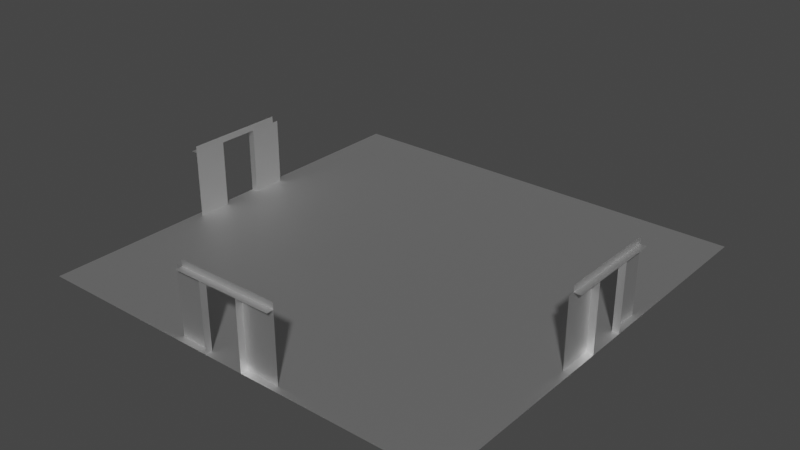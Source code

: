 # Source: template_room3-way.blend  (saved by Blender 2.82.7; exported with 4.5.12 LTS)
import bpy
from mathutils import Matrix  # noqa: F401  (used for matrix-valued properties, if any)

bpy.ops.wm.read_factory_settings(use_empty=True)
scene = bpy.context.scene
scene.name = 'Scene'

# ---- collections
col_collection = bpy.data.collections.new('Collection'); scene.collection.children.link(col_collection)

# ---- materials (node trees are filled in below, after node groups)
mat_drawnmesh0 = bpy.data.materials.new('drawnmesh0')
mat_drawnmesh0.use_transparent_shadow = False
mat_drawnmesh0.roughness = 0.5528
mat_drawnmesh0.specular_intensity = 1.0
mat_drawnmesh0.metallic = 1.0
mat_drawnmesh1 = bpy.data.materials.new('drawnmesh1')
mat_drawnmesh1.use_transparent_shadow = False
mat_drawnmesh1.roughness = 0.5528
mat_drawnmesh1.specular_intensity = 1.0
mat_drawnmesh1.metallic = 1.0
mat_drawnmesh2 = bpy.data.materials.new('drawnmesh2')
mat_drawnmesh2.use_transparent_shadow = False
mat_drawnmesh2.roughness = 0.5528
mat_drawnmesh2.specular_intensity = 1.0
mat_drawnmesh2.metallic = 1.0
mat_drawnmesh3 = bpy.data.materials.new('drawnmesh3')
mat_drawnmesh3.use_transparent_shadow = False
mat_drawnmesh3.roughness = 0.5528
mat_drawnmesh3.specular_intensity = 1.0
mat_drawnmesh3.metallic = 1.0
mat_drawnmesh4 = bpy.data.materials.new('drawnmesh4')
mat_drawnmesh4.use_transparent_shadow = False
mat_drawnmesh4.roughness = 0.5528
mat_drawnmesh4.specular_intensity = 1.0
mat_drawnmesh4.metallic = 1.0
mat_drawnmesh5 = bpy.data.materials.new('drawnmesh5')
mat_drawnmesh5.use_transparent_shadow = False
mat_drawnmesh5.roughness = 0.5528
mat_drawnmesh5.specular_intensity = 1.0
mat_drawnmesh5.metallic = 1.0
mat_drawnmesh6 = bpy.data.materials.new('drawnmesh6')
mat_drawnmesh6.use_transparent_shadow = False
mat_drawnmesh6.roughness = 0.5528
mat_drawnmesh6.specular_intensity = 1.0
mat_drawnmesh6.metallic = 1.0
mat_drawnmesh7 = bpy.data.materials.new('drawnmesh7')
mat_drawnmesh7.use_transparent_shadow = False
mat_drawnmesh7.roughness = 0.5528
mat_drawnmesh7.specular_intensity = 1.0
mat_drawnmesh7.metallic = 1.0
mat_drawnmesh8 = bpy.data.materials.new('drawnmesh8')
mat_drawnmesh8.use_transparent_shadow = False
mat_drawnmesh8.roughness = 0.5528
mat_drawnmesh8.specular_intensity = 1.0
mat_drawnmesh8.metallic = 1.0
mat_drawnmesh9 = bpy.data.materials.new('drawnmesh9')
mat_drawnmesh9.use_transparent_shadow = False
mat_drawnmesh9.roughness = 0.5528
mat_drawnmesh9.specular_intensity = 1.0
mat_drawnmesh9.metallic = 1.0
mat_drawnmesh10 = bpy.data.materials.new('drawnmesh10')
mat_drawnmesh10.use_transparent_shadow = False
mat_drawnmesh10.roughness = 0.5528
mat_drawnmesh10.specular_intensity = 1.0
mat_drawnmesh10.metallic = 1.0

# ---- material node trees
mat_drawnmesh0.use_nodes = True; mat_drawnmesh0.node_tree.nodes.clear()
_N = mat_drawnmesh0.node_tree.nodes; _L = mat_drawnmesh0.node_tree.links
n0 = _N.new('ShaderNodeOutputMaterial'); n0.name = 'Material Output'; n0.location = (300, 300)
n1 = _N.new('ShaderNodeBsdfPrincipled'); n1.name = 'Principled BSDF'; n1.location = (10, 300)
n1.distribution = 'GGX'
n1.subsurface_method = 'BURLEY'
n1.inputs[1].default_value = 1.0
n1.inputs[2].default_value = 0.5528
n1.inputs[3].default_value = 1.45
n1.inputs[13].default_value = 1.0
n1.inputs[27].default_value = (0.0, 0.0, 0.0, 1.0)
n1.inputs[28].default_value = 1.0
n2 = _N.new('ShaderNodeNormalMap'); n2.name = 'Normal Map'; n2.location = (-300, -300)
n2.label = 'Normal/Map'
_L.new(n1.outputs[0], n0.inputs[0])
_L.new(n2.outputs[0], n1.inputs[5])
n0.is_active_output = True
mat_drawnmesh1.use_nodes = True; mat_drawnmesh1.node_tree.nodes.clear()
_N = mat_drawnmesh1.node_tree.nodes; _L = mat_drawnmesh1.node_tree.links
n0 = _N.new('ShaderNodeOutputMaterial'); n0.name = 'Material Output'; n0.location = (300, 300)
n1 = _N.new('ShaderNodeBsdfPrincipled'); n1.name = 'Principled BSDF'; n1.location = (10, 300)
n1.distribution = 'GGX'
n1.subsurface_method = 'BURLEY'
n1.inputs[1].default_value = 1.0
n1.inputs[2].default_value = 0.5528
n1.inputs[3].default_value = 1.45
n1.inputs[13].default_value = 1.0
n1.inputs[27].default_value = (0.0, 0.0, 0.0, 1.0)
n1.inputs[28].default_value = 1.0
n2 = _N.new('ShaderNodeNormalMap'); n2.name = 'Normal Map'; n2.location = (-300, -300)
n2.label = 'Normal/Map'
_L.new(n1.outputs[0], n0.inputs[0])
_L.new(n2.outputs[0], n1.inputs[5])
n0.is_active_output = True
mat_drawnmesh2.use_nodes = True; mat_drawnmesh2.node_tree.nodes.clear()
_N = mat_drawnmesh2.node_tree.nodes; _L = mat_drawnmesh2.node_tree.links
n0 = _N.new('ShaderNodeOutputMaterial'); n0.name = 'Material Output'; n0.location = (300, 300)
n1 = _N.new('ShaderNodeBsdfPrincipled'); n1.name = 'Principled BSDF'; n1.location = (10, 300)
n1.distribution = 'GGX'
n1.subsurface_method = 'BURLEY'
n1.inputs[1].default_value = 1.0
n1.inputs[2].default_value = 0.5528
n1.inputs[3].default_value = 1.45
n1.inputs[13].default_value = 1.0
n1.inputs[27].default_value = (0.0, 0.0, 0.0, 1.0)
n1.inputs[28].default_value = 1.0
n2 = _N.new('ShaderNodeNormalMap'); n2.name = 'Normal Map'; n2.location = (-300, -300)
n2.label = 'Normal/Map'
_L.new(n1.outputs[0], n0.inputs[0])
_L.new(n2.outputs[0], n1.inputs[5])
n0.is_active_output = True
mat_drawnmesh3.use_nodes = True; mat_drawnmesh3.node_tree.nodes.clear()
_N = mat_drawnmesh3.node_tree.nodes; _L = mat_drawnmesh3.node_tree.links
n0 = _N.new('ShaderNodeOutputMaterial'); n0.name = 'Material Output'; n0.location = (300, 300)
n1 = _N.new('ShaderNodeBsdfPrincipled'); n1.name = 'Principled BSDF'; n1.location = (10, 300)
n1.distribution = 'GGX'
n1.subsurface_method = 'BURLEY'
n1.inputs[1].default_value = 1.0
n1.inputs[2].default_value = 0.5528
n1.inputs[3].default_value = 1.45
n1.inputs[13].default_value = 1.0
n1.inputs[27].default_value = (0.0, 0.0, 0.0, 1.0)
n1.inputs[28].default_value = 1.0
n2 = _N.new('ShaderNodeNormalMap'); n2.name = 'Normal Map'; n2.location = (-300, -300)
n2.label = 'Normal/Map'
_L.new(n1.outputs[0], n0.inputs[0])
_L.new(n2.outputs[0], n1.inputs[5])
n0.is_active_output = True
mat_drawnmesh4.use_nodes = True; mat_drawnmesh4.node_tree.nodes.clear()
_N = mat_drawnmesh4.node_tree.nodes; _L = mat_drawnmesh4.node_tree.links
n0 = _N.new('ShaderNodeOutputMaterial'); n0.name = 'Material Output'; n0.location = (300, 300)
n1 = _N.new('ShaderNodeBsdfPrincipled'); n1.name = 'Principled BSDF'; n1.location = (10, 300)
n1.distribution = 'GGX'
n1.subsurface_method = 'BURLEY'
n1.inputs[1].default_value = 1.0
n1.inputs[2].default_value = 0.5528
n1.inputs[3].default_value = 1.45
n1.inputs[13].default_value = 1.0
n1.inputs[27].default_value = (0.0, 0.0, 0.0, 1.0)
n1.inputs[28].default_value = 1.0
n2 = _N.new('ShaderNodeNormalMap'); n2.name = 'Normal Map'; n2.location = (-300, -300)
n2.label = 'Normal/Map'
_L.new(n1.outputs[0], n0.inputs[0])
_L.new(n2.outputs[0], n1.inputs[5])
n0.is_active_output = True
mat_drawnmesh5.use_nodes = True; mat_drawnmesh5.node_tree.nodes.clear()
_N = mat_drawnmesh5.node_tree.nodes; _L = mat_drawnmesh5.node_tree.links
n0 = _N.new('ShaderNodeOutputMaterial'); n0.name = 'Material Output'; n0.location = (300, 300)
n1 = _N.new('ShaderNodeBsdfPrincipled'); n1.name = 'Principled BSDF'; n1.location = (10, 300)
n1.distribution = 'GGX'
n1.subsurface_method = 'BURLEY'
n1.inputs[1].default_value = 1.0
n1.inputs[2].default_value = 0.5528
n1.inputs[3].default_value = 1.45
n1.inputs[13].default_value = 1.0
n1.inputs[27].default_value = (0.0, 0.0, 0.0, 1.0)
n1.inputs[28].default_value = 1.0
n2 = _N.new('ShaderNodeNormalMap'); n2.name = 'Normal Map'; n2.location = (-300, -300)
n2.label = 'Normal/Map'
_L.new(n1.outputs[0], n0.inputs[0])
_L.new(n2.outputs[0], n1.inputs[5])
n0.is_active_output = True
mat_drawnmesh6.use_nodes = True; mat_drawnmesh6.node_tree.nodes.clear()
_N = mat_drawnmesh6.node_tree.nodes; _L = mat_drawnmesh6.node_tree.links
n0 = _N.new('ShaderNodeOutputMaterial'); n0.name = 'Material Output'; n0.location = (300, 300)
n1 = _N.new('ShaderNodeBsdfPrincipled'); n1.name = 'Principled BSDF'; n1.location = (10, 300)
n1.distribution = 'GGX'
n1.subsurface_method = 'BURLEY'
n1.inputs[1].default_value = 1.0
n1.inputs[2].default_value = 0.5528
n1.inputs[3].default_value = 1.45
n1.inputs[13].default_value = 1.0
n1.inputs[27].default_value = (0.0, 0.0, 0.0, 1.0)
n1.inputs[28].default_value = 1.0
n2 = _N.new('ShaderNodeNormalMap'); n2.name = 'Normal Map'; n2.location = (-300, -300)
n2.label = 'Normal/Map'
_L.new(n1.outputs[0], n0.inputs[0])
_L.new(n2.outputs[0], n1.inputs[5])
n0.is_active_output = True
mat_drawnmesh7.use_nodes = True; mat_drawnmesh7.node_tree.nodes.clear()
_N = mat_drawnmesh7.node_tree.nodes; _L = mat_drawnmesh7.node_tree.links
n0 = _N.new('ShaderNodeOutputMaterial'); n0.name = 'Material Output'; n0.location = (300, 300)
n1 = _N.new('ShaderNodeBsdfPrincipled'); n1.name = 'Principled BSDF'; n1.location = (10, 300)
n1.distribution = 'GGX'
n1.subsurface_method = 'BURLEY'
n1.inputs[1].default_value = 1.0
n1.inputs[2].default_value = 0.5528
n1.inputs[3].default_value = 1.45
n1.inputs[13].default_value = 1.0
n1.inputs[27].default_value = (0.0, 0.0, 0.0, 1.0)
n1.inputs[28].default_value = 1.0
n2 = _N.new('ShaderNodeNormalMap'); n2.name = 'Normal Map'; n2.location = (-300, -300)
n2.label = 'Normal/Map'
_L.new(n1.outputs[0], n0.inputs[0])
_L.new(n2.outputs[0], n1.inputs[5])
n0.is_active_output = True
mat_drawnmesh8.use_nodes = True; mat_drawnmesh8.node_tree.nodes.clear()
_N = mat_drawnmesh8.node_tree.nodes; _L = mat_drawnmesh8.node_tree.links
n0 = _N.new('ShaderNodeOutputMaterial'); n0.name = 'Material Output'; n0.location = (300, 300)
n1 = _N.new('ShaderNodeBsdfPrincipled'); n1.name = 'Principled BSDF'; n1.location = (10, 300)
n1.distribution = 'GGX'
n1.subsurface_method = 'BURLEY'
n1.inputs[1].default_value = 1.0
n1.inputs[2].default_value = 0.5528
n1.inputs[3].default_value = 1.45
n1.inputs[13].default_value = 1.0
n1.inputs[27].default_value = (0.0, 0.0, 0.0, 1.0)
n1.inputs[28].default_value = 1.0
n2 = _N.new('ShaderNodeNormalMap'); n2.name = 'Normal Map'; n2.location = (-300, -300)
n2.label = 'Normal/Map'
_L.new(n1.outputs[0], n0.inputs[0])
_L.new(n2.outputs[0], n1.inputs[5])
n0.is_active_output = True
mat_drawnmesh9.use_nodes = True; mat_drawnmesh9.node_tree.nodes.clear()
_N = mat_drawnmesh9.node_tree.nodes; _L = mat_drawnmesh9.node_tree.links
n0 = _N.new('ShaderNodeOutputMaterial'); n0.name = 'Material Output'; n0.location = (300, 300)
n1 = _N.new('ShaderNodeBsdfPrincipled'); n1.name = 'Principled BSDF'; n1.location = (10, 300)
n1.distribution = 'GGX'
n1.subsurface_method = 'BURLEY'
n1.inputs[1].default_value = 1.0
n1.inputs[2].default_value = 0.5528
n1.inputs[3].default_value = 1.45
n1.inputs[13].default_value = 1.0
n1.inputs[27].default_value = (0.0, 0.0, 0.0, 1.0)
n1.inputs[28].default_value = 1.0
n2 = _N.new('ShaderNodeNormalMap'); n2.name = 'Normal Map'; n2.location = (-300, -300)
n2.label = 'Normal/Map'
_L.new(n1.outputs[0], n0.inputs[0])
_L.new(n2.outputs[0], n1.inputs[5])
n0.is_active_output = True
mat_drawnmesh10.use_nodes = True; mat_drawnmesh10.node_tree.nodes.clear()
_N = mat_drawnmesh10.node_tree.nodes; _L = mat_drawnmesh10.node_tree.links
n0 = _N.new('ShaderNodeOutputMaterial'); n0.name = 'Material Output'; n0.location = (300, 300)
n1 = _N.new('ShaderNodeBsdfPrincipled'); n1.name = 'Principled BSDF'; n1.location = (10, 300)
n1.distribution = 'GGX'
n1.subsurface_method = 'BURLEY'
n1.inputs[1].default_value = 1.0
n1.inputs[2].default_value = 0.5528
n1.inputs[3].default_value = 1.45
n1.inputs[13].default_value = 1.0
n1.inputs[27].default_value = (0.0, 0.0, 0.0, 1.0)
n1.inputs[28].default_value = 1.0
n2 = _N.new('ShaderNodeNormalMap'); n2.name = 'Normal Map'; n2.location = (-300, -300)
n2.label = 'Normal/Map'
_L.new(n1.outputs[0], n0.inputs[0])
_L.new(n2.outputs[0], n1.inputs[5])
n0.is_active_output = True

# ---- world
world_world = bpy.data.worlds.new('World'); scene.world = world_world
world_world.use_nodes = True; world_world.node_tree.nodes.clear()
_N = world_world.node_tree.nodes; _L = world_world.node_tree.links
n0 = _N.new('ShaderNodeOutputWorld'); n0.name = 'World Output'; n0.location = (300, 300)
n1 = _N.new('ShaderNodeBackground'); n1.name = 'Background'; n1.location = (10, 300)
n1.inputs[0].default_value = (0.05088, 0.05088, 0.05088, 1.0)
_L.new(n1.outputs[0], n0.inputs[0])
n0.is_active_output = True
world_world.color = (0.05088, 0.05088, 0.05088)
world_world.use_sun_shadow = False
world_world.sun_shadow_jitter_overblur = 0.0

# ---- meshes
me_mesh = bpy.data.meshes.new('Mesh')
me_mesh.from_pydata([(-768.0, 240.0, -169.5), (-744.0, 240.0, -169.5), (-744.0, 264.0, -169.5), (-744.0, 264.0, 192.0), (-744.0, 240.0, 192.0), (-768.0, 240.0, 192.0), (-744.0, 0.0, 192.0), (-744.0, 0.0, 72.0), (-768.0, 0.0, 72.0), (-744.0, 240.0, 72.0), (-744.0, 240.0, 192.0), (-768.0, 240.0, 192.0), (-768.0, 240.0, 72.0), (-744.0, 0.0, -192.0), (-768.0, 0.0, -72.0), (-744.0, 0.0, -72.0), (-744.0, 240.0, -192.0), (-744.0, 240.0, -72.0), (-768.0, 240.0, -72.0), (768.0, 240.0, 169.5), (744.0, 240.0, 169.5), (744.0, 264.0, 169.5), (744.0, 264.0, -192.0), (744.0, 240.0, -192.0), (768.0, 240.0, -192.0), (744.0, 0.0, -192.0), (744.0, 0.0, -72.0), (768.0, 0.0, -72.0), (744.0, 240.0, -72.0), (744.0, 240.0, -192.0), (768.0, 240.0, -72.0), (744.0, 0.0, 192.0), (768.0, 0.0, 72.0), (744.0, 0.0, 72.0), (744.0, 240.0, 192.0), (744.0, 240.0, 72.0), (768.0, 240.0, 72.0), (-169.5, 240.0, 768.0), (-169.5, 240.0, 744.0), (-169.5, 264.0, 744.0), (192.0, 264.0, 744.0), (192.0, 240.0, 744.0), (192.0, 240.0, 768.0), (192.0, 0.0, 744.0), (72.0, 0.0, 744.0), (72.0, 0.0, 768.0), (72.0, 240.0, 744.0), (192.0, 240.0, 744.0), (72.0, 240.0, 768.0), (-192.0, 0.0, 744.0), (-72.0, 0.0, 768.0), (-72.0, 0.0, 744.0), (-192.0, 240.0, 744.0), (-72.0, 240.0, 744.0), (-72.0, 240.0, 768.0), (742.5, 262.5, -168.0), (-768.0, 0.0, 768.0), (-768.0, 0.0, -768.0), (768.0, 0.0, -768.0), (768.0, 0.0, 768.0)], [(10, 11), (11, 12)], [(3, 1, 2), (4, 1, 3), (1, 5, 0), (4, 5, 1), (9, 6, 7), (10, 6, 9), (7, 12, 9), (8, 12, 7), (16, 15, 13), (17, 15, 16), (14, 17, 18), (15, 17, 14), (22, 20, 21), (23, 20, 22), (20, 24, 19), (23, 24, 20), (28, 25, 26), (29, 25, 28), (26, 30, 28), (27, 30, 26), (34, 33, 31), (35, 33, 34), (32, 35, 36), (33, 35, 32), (40, 38, 39), (41, 38, 40), (38, 42, 37), (41, 42, 38), (46, 43, 44), (47, 43, 46), (44, 48, 46), (45, 48, 44), (52, 51, 49), (53, 51, 52), (50, 53, 54), (51, 53, 50), (56, 58, 57), (59, 58, 56)])
me_mesh.polygons.foreach_set('use_smooth', [True] * 38)
me_mesh.polygons.foreach_set('material_index', [3, 3, 3, 3, 3, 3, 3, 3, 3, 3, 3, 3, 3, 3, 3, 3, 3, 3, 3, 3, 3, 3, 3, 3, 3, 3, 3, 3, 3, 3, 3, 3, 3, 3, 3, 3, 7, 7])
_k = set([(0, 1), (1, 2), (1, 4), (6, 7), (6, 9), (7, 8), (7, 9), (7, 12), (9, 10), (9, 12), (13, 15), (14, 15), (14, 17), (15, 16), (15, 17), (16, 17), (17, 18), (19, 20), (20, 21), (20, 23), (25, 26), (25, 28), (26, 27), (26, 28), (31, 33), (32, 33), (32, 35), (33, 34), (33, 35), (34, 35), (35, 36), (37, 38), (38, 39), (38, 41), (43, 44), (43, 46), (44, 45), (44, 46), (49, 51), (50, 51), (50, 53), (51, 52), (51, 53), (52, 53), (53, 54)])
me_mesh.attributes.new('sharp_edge', 'BOOLEAN', 'EDGE').data.foreach_set('value', [ (min(e.vertices), max(e.vertices)) in _k for e in me_mesh.edges])
_uv = me_mesh.uv_layers.new(name='UVMap')
_uv.uv.foreach_set('vector', [-0.7042, 0.916, 0.6217, 0.828, 0.6217, 0.916, -0.7042, 0.828, 0.6217, 0.828, -0.7042, 0.916, 0.6217, 2.729, -0.7042, 2.817, 0.6217, 2.817, -0.7042, 2.729, -0.7042, 2.817, 0.6217, 2.729, -0.2641, 0.828, -0.7042, -0.05227, -0.2641, -0.05227, -0.7042, 0.828, -0.7042, -0.05227, -0.2641, 0.828, -2.729, -0.05227, -2.817, 0.828, -2.729, 0.828, -2.817, -0.05227, -2.817, 0.828, -2.729, -0.05227, 0.7042, 0.828, 0.2641, -0.05227, 0.7042, -0.05227, 0.2641, 0.828, 0.2641, -0.05227, 0.7042, 0.828, -2.817, -0.05227, -2.729, 0.828, -2.817, 0.828, -2.729, -0.05227, -2.729, 0.828, -2.817, -0.05227, 0.7042, 0.916, -0.6217, 0.828, -0.6217, 0.916, 0.7042, 0.828, -0.6217, 0.828, 0.7042, 0.916, -0.6217, -2.729, 0.7042, -2.817, -0.6217, -2.817, 0.7042, -2.729, 0.7042, -2.817, -0.6217, -2.729, 0.2641, 0.828, 0.7042, -0.05227, 0.2641, -0.05227, 0.7042, 0.828, 0.7042, -0.05227, 0.2641, 0.828, 2.729, -0.05227, 2.817, 0.828, 2.729, 0.828, 2.817, -0.05227, 2.817, 0.828, 2.729, -0.05227, -0.7042, 0.828, -0.2641, -0.05227, -0.7042, -0.05227, -0.2641, 0.828, -0.2641, -0.05227, -0.7042, 0.828, 2.817, -0.05227, 2.729, 0.828, 2.817, 0.828, 2.729, -0.05227, 2.729, 0.828, 2.817, -0.05227, 0.7042, 0.916, -0.6217, 0.828, -0.6217, 0.916, 0.7042, 0.828, -0.6217, 0.828, 0.7042, 0.916, -0.6217, -2.781, 0.7042, -2.869, -0.6217, -2.869, 0.7042, -2.781, 0.7042, -2.869, -0.6217, -2.781, 0.2641, 0.828, 0.7042, -0.05227, 0.2641, -0.05227, 0.7042, 0.828, 0.7042, -0.05227, 0.2641, 0.828, -2.729, -0.05227, -2.817, 0.828, -2.729, 0.828, -2.817, -0.05227, -2.817, 0.828, -2.729, -0.05227, -0.7042, 0.828, -0.2641, -0.05227, -0.7042, -0.05227, -0.2641, 0.828, -0.2641, -0.05227, -0.7042, 0.828, -2.817, -0.05227, -2.729, 0.828, -2.817, 0.828, -2.729, -0.05227, -2.729, 0.828, -2.817, -0.05227, -4.0, -4.0, 4.0, 4.0, -4.0, 4.0, 4.0, -4.0, 4.0, 4.0, -4.0, -4.0])
me_mesh.materials.append(mat_drawnmesh0)
me_mesh.materials.append(mat_drawnmesh1)
me_mesh.materials.append(mat_drawnmesh2)
me_mesh.materials.append(mat_drawnmesh3)
me_mesh.materials.append(mat_drawnmesh4)
me_mesh.materials.append(mat_drawnmesh5)
me_mesh.materials.append(mat_drawnmesh6)
me_mesh.materials.append(mat_drawnmesh7)
me_mesh.materials.append(mat_drawnmesh8)
me_mesh.materials.append(mat_drawnmesh9)
me_mesh.materials.append(mat_drawnmesh10)
me_mesh.use_remesh_fix_poles = True
me_mesh.use_remesh_preserve_attributes = False
me_mesh.use_mirror_vertex_groups = False
me_mesh.update()
me_mesh.normals_split_custom_set([tuple(v) for v in zip(*[iter([1.0, 0.0, 0.0, 1.0, 0.0, 0.0, 1.0, 0.0, 0.0, 1.0, 0.0, 0.0, 1.0, 0.0, 0.0, 1.0, 0.0, 0.0, 0.0, -1.0, 0.0, 0.0, -1.0, 0.0, 0.0, -1.0, 0.0, 0.0, -1.0, 0.0, 0.0, -1.0, 0.0, 0.0, -1.0, 0.0, 1.0, 0.0, 0.0, 1.0, 0.0, 0.0, 1.0, 0.0, 0.0, 1.0, 0.0, 0.0, 1.0, 0.0, 0.0, 1.0, 0.0, 0.0, 0.0, 0.0, -1.0, 0.0, 0.0, -1.0, 0.0, 0.0, -1.0, 0.0, 0.0, -1.0, 0.0, 0.0, -1.0, 0.0, 0.0, -1.0, 1.0, 0.0, 0.0, 1.0, 0.0, 0.0, 1.0, 0.0, 0.0, 1.0, 0.0, 0.0, 1.0, 0.0, 0.0, 1.0, 0.0, 0.0, 0.0, 0.0, 1.0, 0.0, 0.0, 1.0, 0.0, 0.0, 1.0, 0.0, 0.0, 1.0, 0.0, 0.0, 1.0, 0.0, 0.0, 1.0, -1.0, 0.0, 0.0, -1.0, 0.0, 0.0, -1.0, 0.0, 0.0, -1.0, 0.0, 0.0, -1.0, 0.0, 0.0, -1.0, 0.0, 0.0, 0.0, -1.0, 0.0, 0.0, -1.0, 0.0, 0.0, -1.0, 0.0, 0.0, -1.0, 0.0, 0.0, -1.0, 0.0, 0.0, -1.0, 0.0, -1.0, 0.0, 0.0, -1.0, 0.0, 0.0, -1.0, 0.0, 0.0, -1.0, 0.0, 0.0, -1.0, 0.0, 0.0, -1.0, 0.0, 0.0, 0.0, 0.0, 1.0, 0.0, 0.0, 1.0, 0.0, 0.0, 1.0, 0.0, 0.0, 1.0, 0.0, 0.0, 1.0, 0.0, 0.0, 1.0, -1.0, 0.0, 0.0, -1.0, 0.0, 0.0, -1.0, 0.0, 0.0, -1.0, 0.0, 0.0, -1.0, 0.0, 0.0, -1.0, 0.0, 0.0, 0.0, 0.0, -1.0, 0.0, 0.0, -1.0, 0.0, 0.0, -1.0, 0.0, 0.0, -1.0, 0.0, 0.0, -1.0, 0.0, 0.0, -1.0, 0.0, 0.0, -1.0, 0.0, 0.0, -1.0, 0.0, 0.0, -1.0, 0.0, 0.0, -1.0, 0.0, 0.0, -1.0, 0.0, 0.0, -1.0, 0.0, -1.0, 0.0, 0.0, -1.0, 0.0, 0.0, -1.0, 0.0, 0.0, -1.0, 0.0, 0.0, -1.0, 0.0, 0.0, -1.0, 0.0, 0.0, 0.0, -1.0, 0.0, 0.0, -1.0, 0.0, 0.0, -1.0, 0.0, 0.0, -1.0, 0.0, 0.0, -1.0, 0.0, 0.0, -1.0, -1.0, 0.0, 0.0, -1.0, 0.0, 0.0, -1.0, 0.0, 0.0, -1.0, 0.0, 0.0, -1.0, 0.0, 0.0, -1.0, 0.0, 0.0, 0.0, 0.0, -1.0, 0.0, 0.0, -1.0, 0.0, 0.0, -1.0, 0.0, 0.0, -1.0, 0.0, 0.0, -1.0, 0.0, 0.0, -1.0, 1.0, 0.0, 0.0, 1.0, 0.0, 0.0, 1.0, 0.0, 0.0, 1.0, 0.0, 0.0, 1.0, 0.0, 0.0, 1.0, 0.0, 0.0, 0.0, 1.0, 0.0, 0.0, 1.0, 0.0, 0.0, 1.0, 0.0, 0.0, 1.0, 0.0, 0.0, 1.0, 0.0, 0.0, 1.0, 0.0])] * 3)])

# ---- objects
ob_default = bpy.data.objects.new('default', me_mesh)
ob_room3_opt_root = bpy.data.objects.new('room3_opt_root', None)

# ---- transforms, parenting, visibility, modifiers, constraints
ob_default.parent = ob_room3_opt_root
ob_default.matrix_parent_inverse = Matrix(((1.0, 0.0, 0.0, -0.0), (0.0, -1.629e-07, 1.0, 0.0), (0.0, -1.0, -1.629e-07, 0.0), (-0.0, 0.0, -0.0, 1.0)))
ob_default.location = (0.0, 0.0, 0.0)
ob_default.rotation_euler = (1.571, -0.0, 0.0)
ob_default.scale = (0.01, 0.01, 0.01)
ob_default.color = (0.8, 0.8, 0.8, 1.0)
ob_default.lineart.crease_threshold = 0.0
ob_room3_opt_root.location = (0.0, 0.0, 0.0)
ob_room3_opt_root.rotation_euler = (1.571, -0.0, 0.0)
ob_room3_opt_root.empty_display_size = 0.01
ob_room3_opt_root.color = (0.8, 0.8, 0.8, 1.0)
ob_room3_opt_root.lineart.crease_threshold = 0.0

# ---- collection membership
col_collection.objects.link(ob_default)
col_collection.objects.link(ob_room3_opt_root)

# ---- scene / render settings (as saved in the file)
scene.frame_start = 1; scene.frame_end = 250; scene.frame_set(1)
scene.render.engine = 'BLENDER_EEVEE_NEXT'
scene.render.fps = 25
scene.cycles.use_denoising = False
scene.cycles.samples = 128
scene.cycles.sampling_pattern = 'TABULATED_SOBOL'
scene.cycles.use_adaptive_sampling = False
scene.cycles.use_light_tree = False
scene.view_settings.view_transform = 'Filmic'
bpy.context.view_layer.update()

# ---- added for rendering (the .blend has no active camera and no usable light): camera, sun
cam_auto = bpy.data.cameras.new('AutoCamera')
cam_auto.lens = 50.0
cam_auto.sensor_width = 36.0
cam_auto.clip_end = 1000.0
ob_auto_camera = bpy.data.objects.new('AutoCamera', cam_auto)
scene.collection.objects.link(ob_auto_camera)
ob_auto_camera.location = (20.2459, -24.2951, 17.5167)
ob_auto_camera.rotation_euler = (1.09748, -7.21219e-08, 0.694738)
scene.camera = ob_auto_camera
light_auto_sun = bpy.data.lights.new('AutoSun', 'SUN')
light_auto_sun.energy = 3.0
light_auto_sun.angle = 0.0523599
ob_auto_sun = bpy.data.objects.new('AutoSun', light_auto_sun)
scene.collection.objects.link(ob_auto_sun)
ob_auto_sun.rotation_euler = (0.872665, 0.174533, 0.523599)
bpy.context.view_layer.update()
